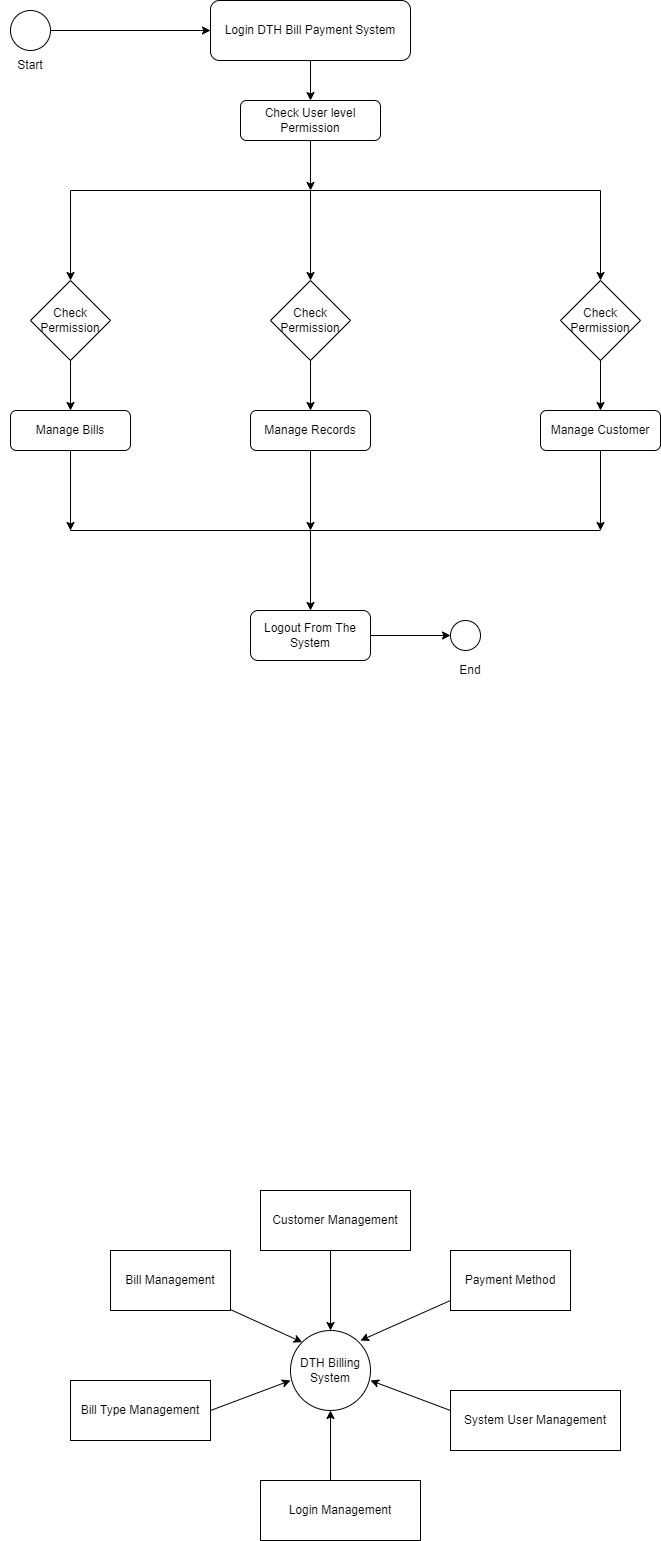

The diagram above was exported from draw.io. Its source (the exported page's mxGraphModel, read from the mxfile embedded in the PNG):
<mxGraphModel dx="782" dy="2766" grid="1" gridSize="10" guides="1" tooltips="1" connect="1" arrows="1" fold="1" page="1" pageScale="1" pageWidth="827" pageHeight="1169" math="0" shadow="0">
  <root>
    <mxCell id="0" />
    <mxCell id="1" parent="0" />
    <mxCell id="CX8pqHbjG4AxbbEs984l-1" value="DTH Billing System" style="ellipse;whiteSpace=wrap;html=1;aspect=fixed;" vertex="1" parent="1">
      <mxGeometry x="360" y="-240" width="80" height="80" as="geometry" />
    </mxCell>
    <mxCell id="CX8pqHbjG4AxbbEs984l-2" value="" style="endArrow=classic;html=1;rounded=0;entryX=0.5;entryY=1;entryDx=0;entryDy=0;" edge="1" parent="1" target="CX8pqHbjG4AxbbEs984l-1">
      <mxGeometry width="50" height="50" relative="1" as="geometry">
        <mxPoint x="400" y="-80" as="sourcePoint" />
        <mxPoint x="400" y="-150" as="targetPoint" />
      </mxGeometry>
    </mxCell>
    <mxCell id="CX8pqHbjG4AxbbEs984l-3" value="" style="endArrow=classic;html=1;rounded=0;entryX=0.5;entryY=0;entryDx=0;entryDy=0;" edge="1" parent="1" target="CX8pqHbjG4AxbbEs984l-1">
      <mxGeometry width="50" height="50" relative="1" as="geometry">
        <mxPoint x="400" y="-320" as="sourcePoint" />
        <mxPoint x="400" y="-320" as="targetPoint" />
      </mxGeometry>
    </mxCell>
    <mxCell id="CX8pqHbjG4AxbbEs984l-4" value="" style="endArrow=classic;html=1;rounded=0;" edge="1" parent="1">
      <mxGeometry width="50" height="50" relative="1" as="geometry">
        <mxPoint x="520" y="-270" as="sourcePoint" />
        <mxPoint x="430" y="-230" as="targetPoint" />
      </mxGeometry>
    </mxCell>
    <mxCell id="CX8pqHbjG4AxbbEs984l-5" value="" style="endArrow=classic;html=1;rounded=0;entryX=1;entryY=0.625;entryDx=0;entryDy=0;entryPerimeter=0;" edge="1" parent="1" target="CX8pqHbjG4AxbbEs984l-1">
      <mxGeometry width="50" height="50" relative="1" as="geometry">
        <mxPoint x="520" y="-160" as="sourcePoint" />
        <mxPoint x="430" y="-230" as="targetPoint" />
      </mxGeometry>
    </mxCell>
    <mxCell id="CX8pqHbjG4AxbbEs984l-6" value="" style="endArrow=classic;html=1;rounded=0;" edge="1" parent="1">
      <mxGeometry width="50" height="50" relative="1" as="geometry">
        <mxPoint x="280" y="-160" as="sourcePoint" />
        <mxPoint x="360" y="-190" as="targetPoint" />
        <Array as="points">
          <mxPoint x="280" y="-160" />
        </Array>
      </mxGeometry>
    </mxCell>
    <mxCell id="CX8pqHbjG4AxbbEs984l-7" value="" style="endArrow=classic;html=1;rounded=0;entryX=0;entryY=0;entryDx=0;entryDy=0;" edge="1" parent="1" target="CX8pqHbjG4AxbbEs984l-1">
      <mxGeometry width="50" height="50" relative="1" as="geometry">
        <mxPoint x="280" y="-270" as="sourcePoint" />
        <mxPoint x="430" y="-230" as="targetPoint" />
      </mxGeometry>
    </mxCell>
    <mxCell id="CX8pqHbjG4AxbbEs984l-8" value="Login Management" style="rounded=0;whiteSpace=wrap;html=1;" vertex="1" parent="1">
      <mxGeometry x="330" y="-90" width="160" height="60" as="geometry" />
    </mxCell>
    <mxCell id="CX8pqHbjG4AxbbEs984l-9" value="System User Management" style="rounded=0;whiteSpace=wrap;html=1;" vertex="1" parent="1">
      <mxGeometry x="520" y="-180" width="170" height="60" as="geometry" />
    </mxCell>
    <mxCell id="CX8pqHbjG4AxbbEs984l-10" value="Bill Type Management" style="rounded=0;whiteSpace=wrap;html=1;" vertex="1" parent="1">
      <mxGeometry x="140" y="-190" width="140" height="60" as="geometry" />
    </mxCell>
    <mxCell id="CX8pqHbjG4AxbbEs984l-12" value="Bill Management" style="rounded=0;whiteSpace=wrap;html=1;" vertex="1" parent="1">
      <mxGeometry x="180" y="-320" width="120" height="60" as="geometry" />
    </mxCell>
    <mxCell id="CX8pqHbjG4AxbbEs984l-14" value="Payment Method" style="rounded=0;whiteSpace=wrap;html=1;" vertex="1" parent="1">
      <mxGeometry x="520" y="-320" width="120" height="60" as="geometry" />
    </mxCell>
    <mxCell id="CX8pqHbjG4AxbbEs984l-15" value="Customer Management" style="rounded=0;whiteSpace=wrap;html=1;" vertex="1" parent="1">
      <mxGeometry x="330" y="-380" width="150" height="60" as="geometry" />
    </mxCell>
    <mxCell id="CX8pqHbjG4AxbbEs984l-17" value="" style="ellipse;whiteSpace=wrap;html=1;aspect=fixed;" vertex="1" parent="1">
      <mxGeometry x="80" y="-1560" width="40" height="40" as="geometry" />
    </mxCell>
    <mxCell id="CX8pqHbjG4AxbbEs984l-18" value="Start&lt;br&gt;" style="text;html=1;strokeColor=none;fillColor=none;align=center;verticalAlign=middle;whiteSpace=wrap;rounded=0;" vertex="1" parent="1">
      <mxGeometry x="70" y="-1520" width="60" height="30" as="geometry" />
    </mxCell>
    <mxCell id="CX8pqHbjG4AxbbEs984l-19" value="" style="endArrow=classic;html=1;rounded=0;exitX=1;exitY=0.5;exitDx=0;exitDy=0;" edge="1" parent="1" source="CX8pqHbjG4AxbbEs984l-17">
      <mxGeometry width="50" height="50" relative="1" as="geometry">
        <mxPoint x="380" y="-1360" as="sourcePoint" />
        <mxPoint x="280" y="-1540" as="targetPoint" />
        <Array as="points">
          <mxPoint x="270" y="-1540" />
        </Array>
      </mxGeometry>
    </mxCell>
    <mxCell id="CX8pqHbjG4AxbbEs984l-20" value="Login DTH Bill Payment System" style="rounded=1;whiteSpace=wrap;html=1;" vertex="1" parent="1">
      <mxGeometry x="280" y="-1570" width="200" height="60" as="geometry" />
    </mxCell>
    <mxCell id="CX8pqHbjG4AxbbEs984l-21" value="" style="endArrow=classic;html=1;rounded=0;exitX=0.5;exitY=1;exitDx=0;exitDy=0;" edge="1" parent="1" source="CX8pqHbjG4AxbbEs984l-20" target="CX8pqHbjG4AxbbEs984l-22">
      <mxGeometry width="50" height="50" relative="1" as="geometry">
        <mxPoint x="380" y="-1360" as="sourcePoint" />
        <mxPoint x="380" y="-1440" as="targetPoint" />
      </mxGeometry>
    </mxCell>
    <mxCell id="CX8pqHbjG4AxbbEs984l-22" value="Check User level Permission" style="rounded=1;whiteSpace=wrap;html=1;" vertex="1" parent="1">
      <mxGeometry x="310" y="-1470" width="140" height="40" as="geometry" />
    </mxCell>
    <mxCell id="CX8pqHbjG4AxbbEs984l-23" value="" style="endArrow=classic;html=1;rounded=0;exitX=0.5;exitY=1;exitDx=0;exitDy=0;" edge="1" parent="1" source="CX8pqHbjG4AxbbEs984l-22">
      <mxGeometry width="50" height="50" relative="1" as="geometry">
        <mxPoint x="380" y="-1360" as="sourcePoint" />
        <mxPoint x="380" y="-1380" as="targetPoint" />
      </mxGeometry>
    </mxCell>
    <mxCell id="CX8pqHbjG4AxbbEs984l-24" value="" style="endArrow=none;html=1;rounded=0;" edge="1" parent="1">
      <mxGeometry width="50" height="50" relative="1" as="geometry">
        <mxPoint x="140" y="-1380" as="sourcePoint" />
        <mxPoint x="670" y="-1380" as="targetPoint" />
        <Array as="points" />
      </mxGeometry>
    </mxCell>
    <mxCell id="CX8pqHbjG4AxbbEs984l-25" value="" style="endArrow=classic;html=1;rounded=0;" edge="1" parent="1">
      <mxGeometry width="50" height="50" relative="1" as="geometry">
        <mxPoint x="380" y="-1380" as="sourcePoint" />
        <mxPoint x="380" y="-1290" as="targetPoint" />
      </mxGeometry>
    </mxCell>
    <mxCell id="CX8pqHbjG4AxbbEs984l-26" value="" style="endArrow=classic;html=1;rounded=0;" edge="1" parent="1">
      <mxGeometry width="50" height="50" relative="1" as="geometry">
        <mxPoint x="140" y="-1380" as="sourcePoint" />
        <mxPoint x="140" y="-1290" as="targetPoint" />
      </mxGeometry>
    </mxCell>
    <mxCell id="CX8pqHbjG4AxbbEs984l-27" value="" style="endArrow=classic;html=1;rounded=0;" edge="1" parent="1">
      <mxGeometry width="50" height="50" relative="1" as="geometry">
        <mxPoint x="670" y="-1380" as="sourcePoint" />
        <mxPoint x="670" y="-1290" as="targetPoint" />
      </mxGeometry>
    </mxCell>
    <mxCell id="CX8pqHbjG4AxbbEs984l-28" value="Check Permission" style="rhombus;whiteSpace=wrap;html=1;" vertex="1" parent="1">
      <mxGeometry x="100" y="-1290" width="80" height="80" as="geometry" />
    </mxCell>
    <mxCell id="CX8pqHbjG4AxbbEs984l-29" value="Check Permission" style="rhombus;whiteSpace=wrap;html=1;" vertex="1" parent="1">
      <mxGeometry x="340" y="-1290" width="80" height="80" as="geometry" />
    </mxCell>
    <mxCell id="CX8pqHbjG4AxbbEs984l-30" value="Check Permission" style="rhombus;whiteSpace=wrap;html=1;" vertex="1" parent="1">
      <mxGeometry x="630" y="-1290" width="80" height="80" as="geometry" />
    </mxCell>
    <mxCell id="CX8pqHbjG4AxbbEs984l-31" value="" style="endArrow=classic;html=1;rounded=0;exitX=0.5;exitY=1;exitDx=0;exitDy=0;" edge="1" parent="1" source="CX8pqHbjG4AxbbEs984l-29">
      <mxGeometry width="50" height="50" relative="1" as="geometry">
        <mxPoint x="375" y="-1190" as="sourcePoint" />
        <mxPoint x="380" y="-1160" as="targetPoint" />
      </mxGeometry>
    </mxCell>
    <mxCell id="CX8pqHbjG4AxbbEs984l-32" value="" style="endArrow=classic;html=1;rounded=0;exitX=0.5;exitY=1;exitDx=0;exitDy=0;" edge="1" parent="1" source="CX8pqHbjG4AxbbEs984l-28">
      <mxGeometry width="50" height="50" relative="1" as="geometry">
        <mxPoint x="140" y="-1200" as="sourcePoint" />
        <mxPoint x="140" y="-1160" as="targetPoint" />
      </mxGeometry>
    </mxCell>
    <mxCell id="CX8pqHbjG4AxbbEs984l-33" value="" style="endArrow=classic;html=1;rounded=0;exitX=0.5;exitY=1;exitDx=0;exitDy=0;" edge="1" parent="1" source="CX8pqHbjG4AxbbEs984l-30">
      <mxGeometry width="50" height="50" relative="1" as="geometry">
        <mxPoint x="670" y="-1200" as="sourcePoint" />
        <mxPoint x="670" y="-1160" as="targetPoint" />
      </mxGeometry>
    </mxCell>
    <mxCell id="CX8pqHbjG4AxbbEs984l-34" value="Manage Bills" style="rounded=1;whiteSpace=wrap;html=1;" vertex="1" parent="1">
      <mxGeometry x="80" y="-1160" width="120" height="40" as="geometry" />
    </mxCell>
    <mxCell id="CX8pqHbjG4AxbbEs984l-35" value="Manage Records" style="rounded=1;whiteSpace=wrap;html=1;" vertex="1" parent="1">
      <mxGeometry x="320" y="-1160" width="120" height="40" as="geometry" />
    </mxCell>
    <mxCell id="CX8pqHbjG4AxbbEs984l-36" value="Manage Customer" style="rounded=1;whiteSpace=wrap;html=1;" vertex="1" parent="1">
      <mxGeometry x="610" y="-1160" width="120" height="40" as="geometry" />
    </mxCell>
    <mxCell id="CX8pqHbjG4AxbbEs984l-37" style="edgeStyle=orthogonalEdgeStyle;rounded=0;orthogonalLoop=1;jettySize=auto;html=1;exitX=0.5;exitY=1;exitDx=0;exitDy=0;" edge="1" parent="1" source="CX8pqHbjG4AxbbEs984l-35" target="CX8pqHbjG4AxbbEs984l-35">
      <mxGeometry relative="1" as="geometry" />
    </mxCell>
    <mxCell id="CX8pqHbjG4AxbbEs984l-38" style="edgeStyle=orthogonalEdgeStyle;rounded=0;orthogonalLoop=1;jettySize=auto;html=1;exitX=0.5;exitY=1;exitDx=0;exitDy=0;" edge="1" parent="1" source="CX8pqHbjG4AxbbEs984l-35" target="CX8pqHbjG4AxbbEs984l-35">
      <mxGeometry relative="1" as="geometry" />
    </mxCell>
    <mxCell id="CX8pqHbjG4AxbbEs984l-39" value="" style="endArrow=classic;html=1;rounded=0;" edge="1" parent="1">
      <mxGeometry width="50" height="50" relative="1" as="geometry">
        <mxPoint x="380" y="-1120" as="sourcePoint" />
        <mxPoint x="380" y="-1040" as="targetPoint" />
      </mxGeometry>
    </mxCell>
    <mxCell id="CX8pqHbjG4AxbbEs984l-40" value="" style="endArrow=classic;html=1;rounded=0;" edge="1" parent="1">
      <mxGeometry width="50" height="50" relative="1" as="geometry">
        <mxPoint x="140" y="-1040" as="sourcePoint" />
        <mxPoint x="140" y="-1040" as="targetPoint" />
        <Array as="points">
          <mxPoint x="140" y="-1120" />
        </Array>
      </mxGeometry>
    </mxCell>
    <mxCell id="CX8pqHbjG4AxbbEs984l-41" value="" style="endArrow=classic;html=1;rounded=0;exitX=0.5;exitY=1;exitDx=0;exitDy=0;" edge="1" parent="1" source="CX8pqHbjG4AxbbEs984l-36">
      <mxGeometry width="50" height="50" relative="1" as="geometry">
        <mxPoint x="670" y="-1040" as="sourcePoint" />
        <mxPoint x="670" y="-1040" as="targetPoint" />
      </mxGeometry>
    </mxCell>
    <mxCell id="CX8pqHbjG4AxbbEs984l-42" value="" style="endArrow=none;html=1;rounded=0;" edge="1" parent="1">
      <mxGeometry width="50" height="50" relative="1" as="geometry">
        <mxPoint x="140" y="-1040" as="sourcePoint" />
        <mxPoint x="670" y="-1040" as="targetPoint" />
      </mxGeometry>
    </mxCell>
    <mxCell id="CX8pqHbjG4AxbbEs984l-43" value="" style="endArrow=classic;html=1;rounded=0;" edge="1" parent="1">
      <mxGeometry width="50" height="50" relative="1" as="geometry">
        <mxPoint x="380" y="-1040" as="sourcePoint" />
        <mxPoint x="380" y="-960" as="targetPoint" />
      </mxGeometry>
    </mxCell>
    <mxCell id="CX8pqHbjG4AxbbEs984l-44" value="Logout From The System" style="rounded=1;whiteSpace=wrap;html=1;" vertex="1" parent="1">
      <mxGeometry x="320" y="-960" width="120" height="50" as="geometry" />
    </mxCell>
    <mxCell id="CX8pqHbjG4AxbbEs984l-45" value="" style="endArrow=classic;html=1;rounded=0;exitX=1;exitY=0.5;exitDx=0;exitDy=0;" edge="1" parent="1" source="CX8pqHbjG4AxbbEs984l-44">
      <mxGeometry width="50" height="50" relative="1" as="geometry">
        <mxPoint x="460" y="-920" as="sourcePoint" />
        <mxPoint x="520" y="-935" as="targetPoint" />
      </mxGeometry>
    </mxCell>
    <mxCell id="CX8pqHbjG4AxbbEs984l-46" value="" style="ellipse;whiteSpace=wrap;html=1;aspect=fixed;" vertex="1" parent="1">
      <mxGeometry x="520" y="-950" width="30" height="30" as="geometry" />
    </mxCell>
    <mxCell id="CX8pqHbjG4AxbbEs984l-47" value="End&lt;br&gt;" style="text;html=1;strokeColor=none;fillColor=none;align=center;verticalAlign=middle;whiteSpace=wrap;rounded=0;" vertex="1" parent="1">
      <mxGeometry x="510" y="-920" width="60" height="40" as="geometry" />
    </mxCell>
  </root>
</mxGraphModel>